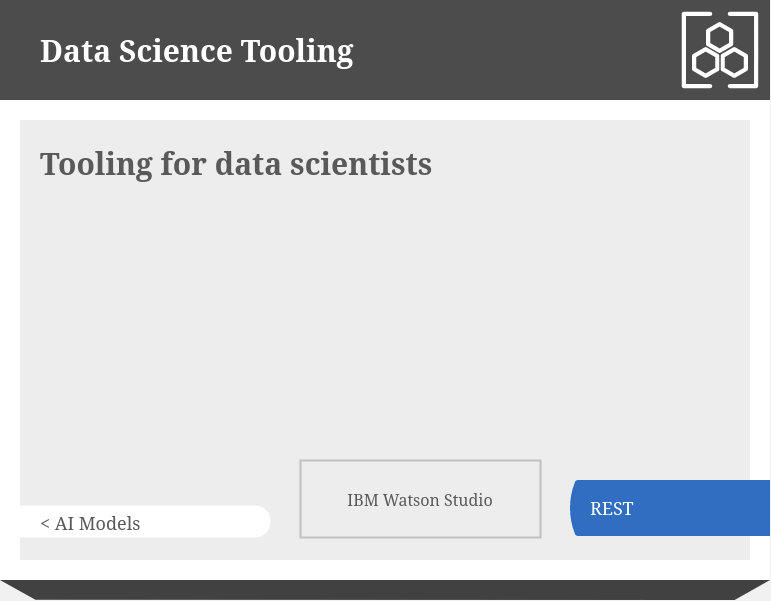

The diagram above was exported from draw.io. Its source (the exported page's mxGraphModel, read from the mxfile embedded in the PNG):
<mxGraphModel dx="2074" dy="1152" grid="1" gridSize="1" guides="1" tooltips="1" connect="1" arrows="1" fold="1" page="1" pageScale="1" pageWidth="1800" pageHeight="1011" background="#F1F1F1" math="0" shadow="0">
  <root>
    <mxCell id="0" />
    <mxCell id="1" parent="0" />
    <mxCell id="2" value="" style="group;connectable=0;resizable=0;rotatable=0;movable=1;" vertex="1" parent="1">
      <mxGeometry x="514" y="180" width="770" height="600" as="geometry" />
    </mxCell>
    <mxCell id="3" value="" style="shape=image;image=data:image/svg+xml,(base64 omitted: 664 chars);imageAspect=0;allowArrows=0;connectable=0;recursiveResize=0;part=1;editable=0;movable=0;resizable=0;rotatable=0;cloneable=0;deletable=0;" vertex="1" parent="2">
      <mxGeometry width="770" height="600" as="geometry" />
    </mxCell>
    <mxCell id="4" value="" style="shape=image;image=data:image/svg+xml,(base64 omitted: 3188 chars);recursiveResize=0;editable=0;resizable=0;rotatable=0;cloneable=0;imageAspect=0;connectable=0;movable=1;fontFamily=Helvetica;fontSize=12;fontColor=#000000;align=center;strokeColor=#000000;fillColor=#ffffff;part=1;" vertex="1" parent="2">
      <mxGeometry x="670" width="100" height="100" as="geometry" />
    </mxCell>
    <mxCell id="5" value="Data Science Tooling" style="text;html=1;fontSize=30;fontColor=#FFFFFF;fontFamily=Red Hat Text;fontStyle=1;verticalAlign=middle;connectable=0;spacing=0;recursiveResize=0;movable=0;resizable=0;rotatable=0;cloneable=0;deletable=0;imageAspect=0;whiteSpace=wrap;part=1;" vertex="1" parent="2">
      <mxGeometry x="40" width="620" height="100" as="geometry" />
    </mxCell>
    <mxCell id="6" value="Tooling for data scientists" style="text;html=1;fontSize=30;fontColor=#595959;fontFamily=Red Hat Text;fontStyle=1;verticalAlign=top;connectable=0;spacing=0;recursiveResize=0;movable=0;resizable=0;rotatable=0;cloneable=0;deletable=0;imageAspect=0;whiteSpace=wrap;part=1;" vertex="1" parent="2">
      <mxGeometry x="40" y="140" width="500" height="124" as="geometry" />
    </mxCell>
    <mxCell id="7" value="&amp;lt; AI Models" style="shape=mxgraph.basic.three_corner_round_rect;verticalLabelPosition=middle;verticalAlign=top;html=1;dx=7.75;strokeColor=none;fillColor=#FFFFFF;fontFamily=Red Hat Text;fontSize=18;fontColor=#595959;align=left;spacingLeft=38;whiteSpace=nowrap;connectable=0;allowArrows=0;recursiveResize=0;part=1;expand=0;movable=0;resizable=0;rotatable=0;cloneable=0;" vertex="1" parent="2">
      <mxGeometry y="505" width="270" height="32" as="geometry" />
    </mxCell>
    <mxCell id="8" value="IBM Watson Studio" style="whiteSpace=wrap;html=1;fillColor=none;fontFamily=Red Hat Text;fontSize=16;fontColor=#595959;align=center;strokeWidth=2;rounded=0;perimeterSpacing=0;strokeColor=#00000030;fontStyle=0;imageAspect=0;connectable=0;recursiveResize=0;part=1;movable=0;resizable=0;rotatable=0;cloneable=0;" vertex="1" parent="2">
      <mxGeometry x="300" y="460" width="240" height="77" as="geometry" />
    </mxCell>
    <mxCell id="9" value="REST" style="shape=image;aspect=fixed;image=data:image/svg+xml,(base64 omitted: 364 chars);fontFamily=Red Hat Text;fontSize=18;fontColor=#FFFFFF;align=left;spacingLeft=20;spacing=0;spacingBottom=2;imageAspect=0;connectable=0;recursiveResize=0;movable=0;resizable=0;rotatable=0;cloneable=0;strokeColor=#000000;fillColor=#ffffff;part=1;" vertex="1" parent="2">
      <mxGeometry x="570" y="480" width="200" height="56" as="geometry" />
    </mxCell>
  </root>
</mxGraphModel>